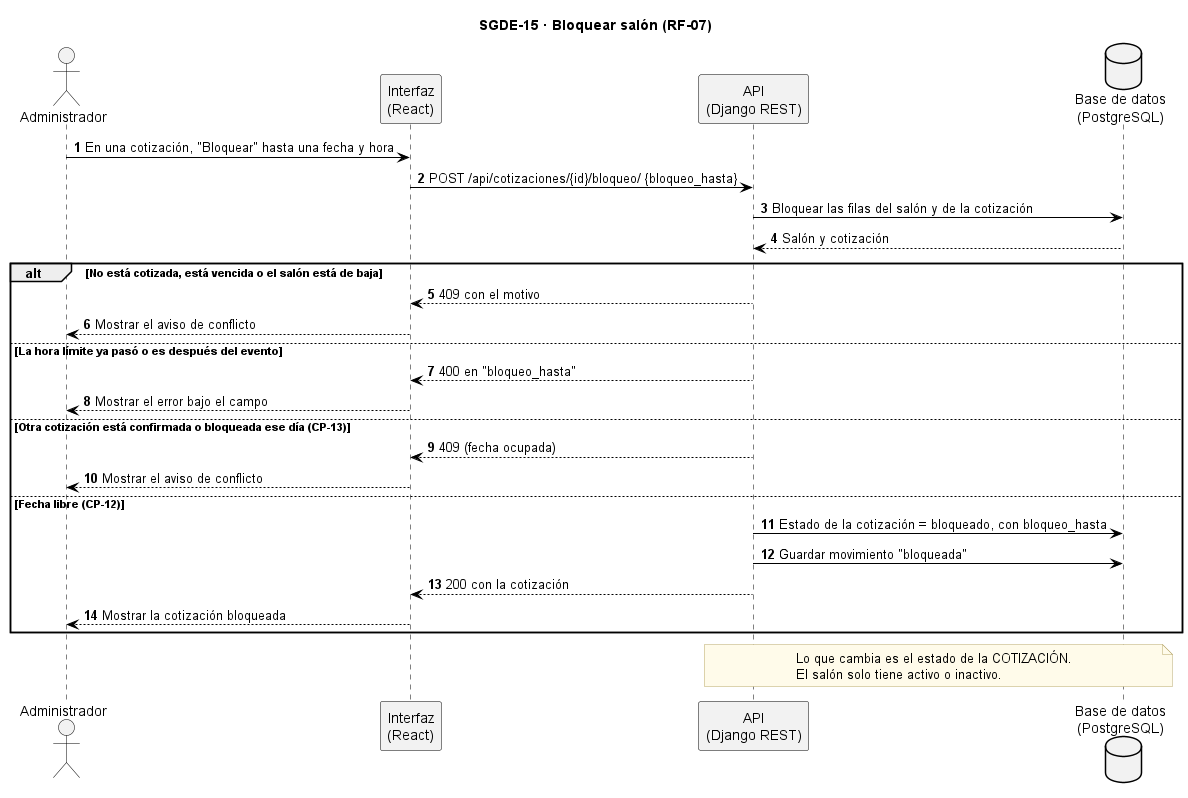

The diagram above was rendered by PlantUML. Its source (embedded in the PNG):
@startuml SGDE-15_Bloquear_salon_secuencia
title SGDE-15 · Bloquear salón (RF-07)
skinparam backgroundColor white
skinparam sequence {
  ArrowColor black
  LifeLineBorderColor black
  ParticipantBorderColor black
  ParticipantBackgroundColor #F2F2F2
  ActorBorderColor black
  ActorBackgroundColor #F2F2F2
}
skinparam database {
  BackgroundColor #F2F2F2
  BorderColor black
}
skinparam note {
  BackgroundColor #FFFBEA
  BorderColor #B8A86B
}
autonumber

actor "Administrador" as AD
participant "Interfaz\n(React)" as UI
participant "API\n(Django REST)" as SI
database "Base de datos\n(PostgreSQL)" as BD

AD -> UI : En una cotización, "Bloquear" hasta una fecha y hora
UI -> SI : POST /api/cotizaciones/{id}/bloqueo/ {bloqueo_hasta}
SI -> BD : Bloquear las filas del salón y de la cotización
BD --> SI : Salón y cotización
alt No está cotizada, está vencida o el salón está de baja
  SI --> UI : 409 con el motivo
  UI --> AD : Mostrar el aviso de conflicto
else La hora límite ya pasó o es después del evento
  SI --> UI : 400 en "bloqueo_hasta"
  UI --> AD : Mostrar el error bajo el campo
else Otra cotización está confirmada o bloqueada ese día (CP-13)
  SI --> UI : 409 (fecha ocupada)
  UI --> AD : Mostrar el aviso de conflicto
else Fecha libre (CP-12)
  SI -> BD : Estado de la cotización = bloqueado, con bloqueo_hasta
  SI -> BD : Guardar movimiento "bloqueada"
  SI --> UI : 200 con la cotización
  UI --> AD : Mostrar la cotización bloqueada
end
note over SI, BD
  Lo que cambia es el estado de la COTIZACIÓN.
  El salón solo tiene activo o inactivo.
end note
@enduml